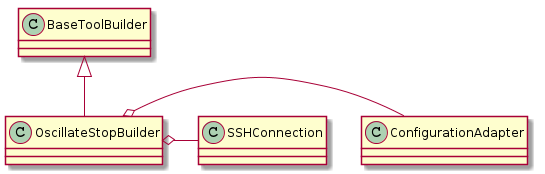

The diagram above was rendered by PlantUML. Its source (embedded in the PNG):
@startuml
BaseToolBuilder <|-- OscillateStopBuilder
OscillateStopBuilder o- ConfigurationAdapter
OscillateStopBuilder o- SSHConnection

@enduml